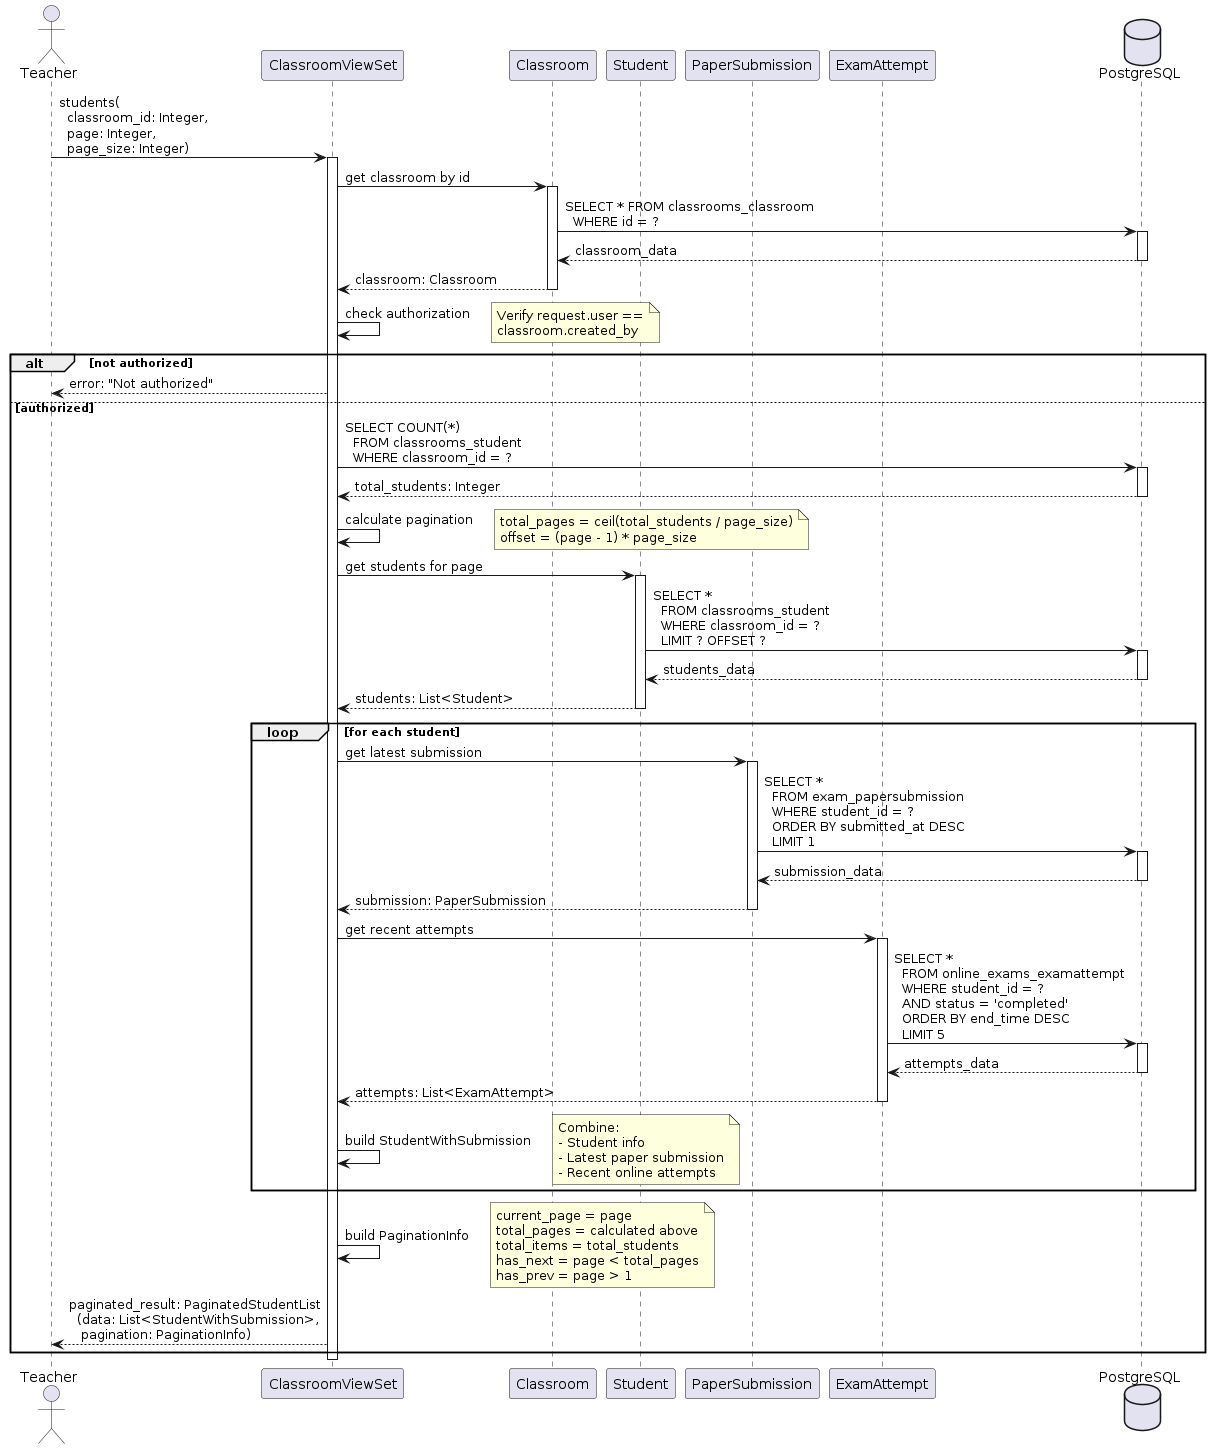

The diagram above was rendered by PlantUML. Its source (embedded in the PNG):
@startuml
actor Teacher
participant "ClassroomViewSet" as View
participant "Classroom" as ClassroomModel
participant "Student" as StudentModel
participant "PaperSubmission" as SubmissionModel
participant "ExamAttempt" as AttemptModel
database "PostgreSQL" as DB

Teacher -> View : students(\n  classroom_id: Integer,\n  page: Integer,\n  page_size: Integer)
activate View

View -> ClassroomModel : get classroom by id
activate ClassroomModel
ClassroomModel -> DB : SELECT * FROM classrooms_classroom\n  WHERE id = ?
activate DB
DB --> ClassroomModel : classroom_data
deactivate DB
ClassroomModel --> View : classroom: Classroom
deactivate ClassroomModel

View -> View : check authorization
note right
  Verify request.user ==
  classroom.created_by
end note

alt not authorized
  View --> Teacher : error: "Not authorized"
else authorized
  View -> DB : SELECT COUNT(*)\n  FROM classrooms_student\n  WHERE classroom_id = ?
  activate DB
  DB --> View : total_students: Integer
  deactivate DB

  View -> View : calculate pagination
  note right
    total_pages = ceil(total_students / page_size)
    offset = (page - 1) * page_size
  end note

  View -> StudentModel : get students for page
  activate StudentModel
  StudentModel -> DB : SELECT *\n  FROM classrooms_student\n  WHERE classroom_id = ?\n  LIMIT ? OFFSET ?
  activate DB
  DB --> StudentModel : students_data
  deactivate DB
  StudentModel --> View : students: List<Student>
  deactivate StudentModel

  loop for each student
    View -> SubmissionModel : get latest submission
    activate SubmissionModel
    SubmissionModel -> DB : SELECT *\n  FROM exam_papersubmission\n  WHERE student_id = ?\n  ORDER BY submitted_at DESC\n  LIMIT 1
    activate DB
    DB --> SubmissionModel : submission_data
    deactivate DB
    SubmissionModel --> View : submission: PaperSubmission
    deactivate SubmissionModel

    View -> AttemptModel : get recent attempts
    activate AttemptModel
    AttemptModel -> DB : SELECT *\n  FROM online_exams_examattempt\n  WHERE student_id = ?\n  AND status = 'completed'\n  ORDER BY end_time DESC\n  LIMIT 5
    activate DB
    DB --> AttemptModel : attempts_data
    deactivate DB
    AttemptModel --> View : attempts: List<ExamAttempt>
    deactivate AttemptModel

    View -> View : build StudentWithSubmission
    note right
      Combine:
      - Student info
      - Latest paper submission
      - Recent online attempts
    end note
  end

  View -> View : build PaginationInfo
  note right
    current_page = page
    total_pages = calculated above
    total_items = total_students
    has_next = page < total_pages
    has_prev = page > 1
  end note

  View --> Teacher : paginated_result: PaginatedStudentList\n  (data: List<StudentWithSubmission>,\n   pagination: PaginationInfo)
end
deactivate View
@enduml